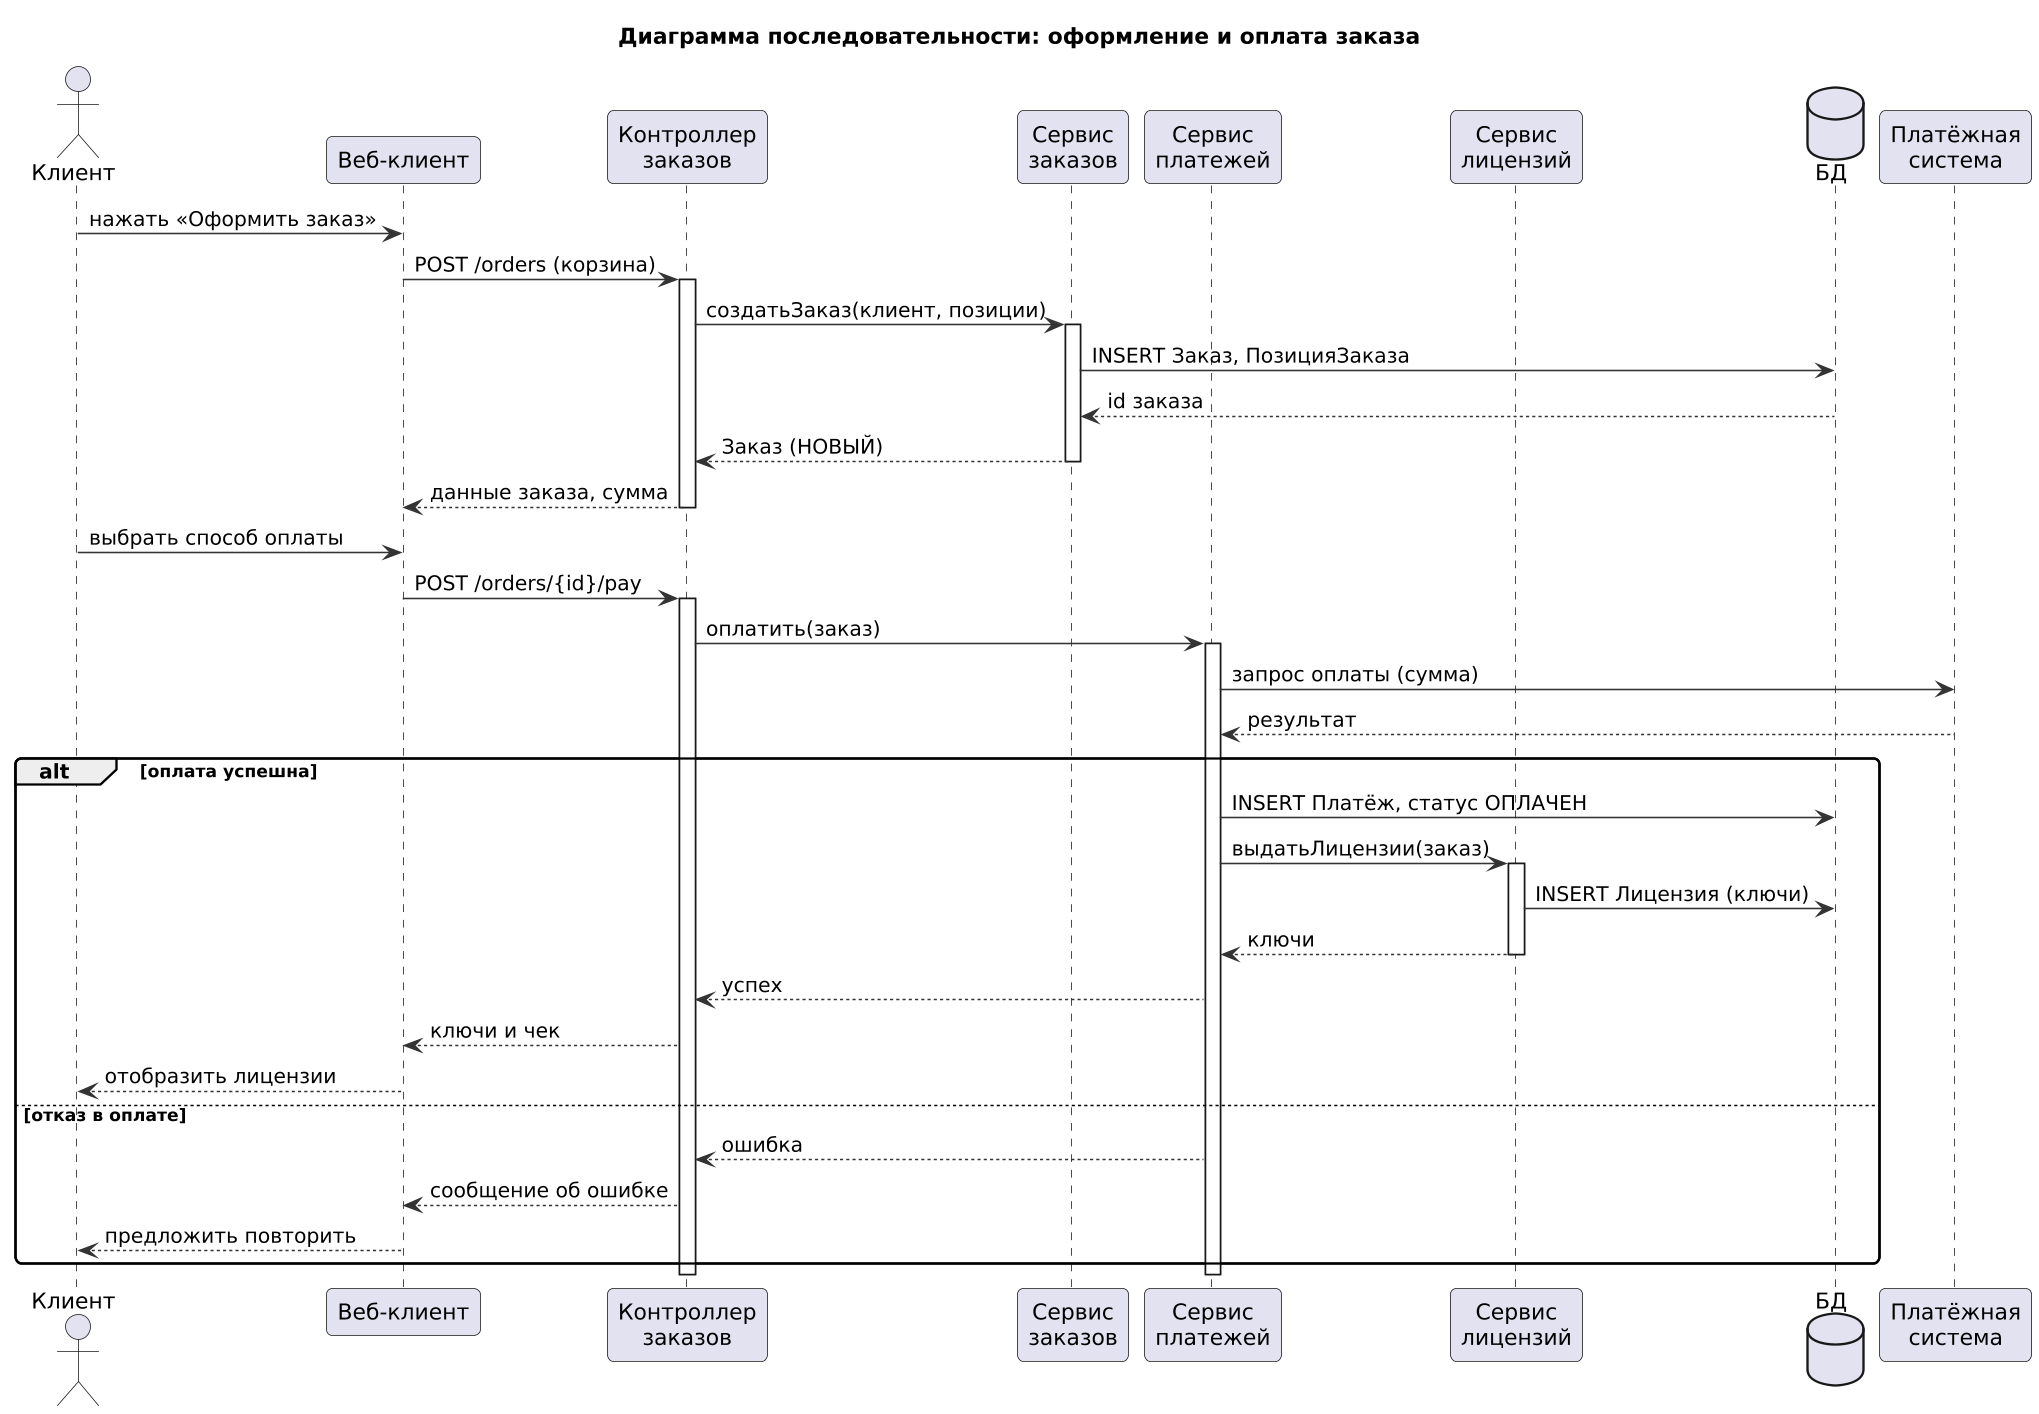

The diagram above was rendered by PlantUML. Its source (embedded in the PNG):
@startuml
skinparam defaultFontName DejaVu Sans
skinparam dpi 150
skinparam shadowing false
skinparam backgroundColor white
skinparam roundcorner 8
skinparam ArrowColor #333333
skinparam ClassBackgroundColor #F5F9FF
skinparam ClassBorderColor #2F5597

title Диаграмма последовательности: оформление и оплата заказа
actor Клиент
participant "Веб-клиент" as W
participant "Контроллер\nзаказов" as K
participant "Сервис\nзаказов" as S
participant "Сервис\nплатежей" as P
participant "Сервис\nлицензий" as L
database "БД" as D
participant "Платёжная\nсистема" as E
Клиент -> W : нажать «Оформить заказ»
W -> K : POST /orders (корзина)
activate K
K -> S : создатьЗаказ(клиент, позиции)
activate S
S -> D : INSERT Заказ, ПозицияЗаказа
D --> S : id заказа
S --> K : Заказ (НОВЫЙ)
deactivate S
K --> W : данные заказа, сумма
deactivate K
Клиент -> W : выбрать способ оплаты
W -> K : POST /orders/{id}/pay
activate K
K -> P : оплатить(заказ)
activate P
P -> E : запрос оплаты (сумма)
E --> P : результат
alt оплата успешна
  P -> D : INSERT Платёж, статус ОПЛАЧЕН
  P -> L : выдатьЛицензии(заказ)
  activate L
  L -> D : INSERT Лицензия (ключи)
  L --> P : ключи
  deactivate L
  P --> K : успех
  K --> W : ключи и чек
  W --> Клиент : отобразить лицензии
else отказ в оплате
  P --> K : ошибка
  K --> W : сообщение об ошибке
  W --> Клиент : предложить повторить
end
deactivate P
deactivate K
@enduml